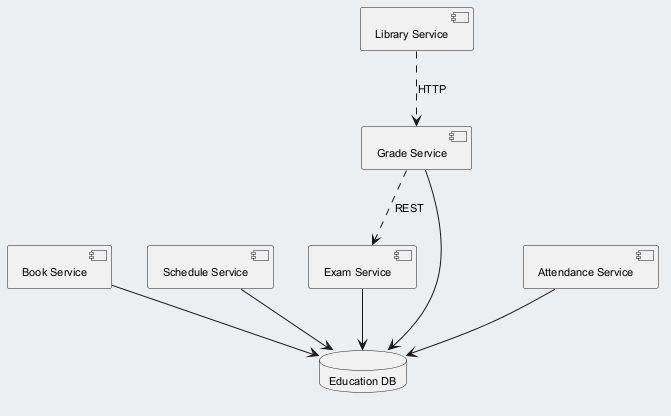

The diagram above was rendered by PlantUML. Its source (embedded in the PNG):
@startuml
skinparam backgroundColor #ECEFF1
skinparam classBackgroundColor #FFFFFF
skinparam classBorderColor #455A64
skinparam defaultFontSize 11
component "Book Service" as C_BookService
component "Schedule Service" as C_ScheduleService
component "Grade Service" as C_GradeService
component "Exam Service" as C_ExamService
component "Attendance Service" as C_AttendanceService
component "Library Service" as C_LibraryService
database "Education DB" as DB_education
C_BookService --> DB_education
C_ScheduleService --> DB_education
C_GradeService --> DB_education
C_ExamService --> DB_education
C_AttendanceService --> DB_education
C_GradeService ..> C_ExamService : REST
C_LibraryService ..> C_GradeService : HTTP
@enduml